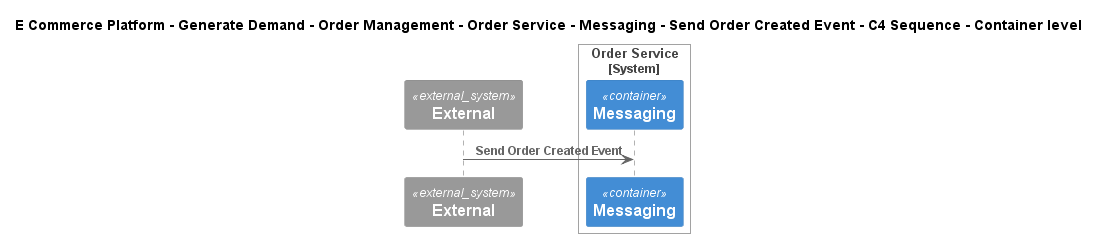

The diagram above was rendered by PlantUML. Its source (embedded in the PNG):
@startuml
!include ..\..\..\..\..\..\..\..\..\.c4s\C4_Sequence.puml
SHOW_FOOT_BOXES()

title E Commerce Platform - Generate Demand - Order Management - Order Service - Messaging - Send Order Created Event - C4 Sequence - Container level

System_Ext(C4InterFlow.SoftwareSystems.ExternalSystem, "External", "")

System_Boundary(ECommercePlatform.GenerateDemand.OrderManagement.SoftwareSystems.OrderService, "Order Service")
    ContainerQueue(ECommercePlatform.GenerateDemand.OrderManagement.SoftwareSystems.OrderService.Containers.Messaging, "Messaging", "", "")
Boundary_End()

Rel(C4InterFlow.SoftwareSystems.ExternalSystem, ECommercePlatform.GenerateDemand.OrderManagement.SoftwareSystems.OrderService.Containers.Messaging, "Send Order Created Event")


@enduml